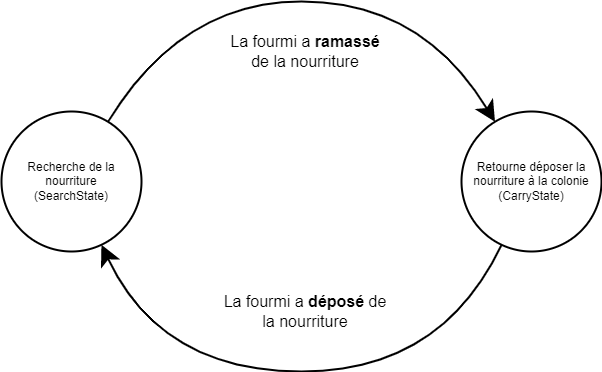

The diagram above was exported from draw.io. Its source (the exported page's mxGraphModel, read from the mxfile embedded in the PNG):
<mxGraphModel dx="1422" dy="865" grid="1" gridSize="10" guides="1" tooltips="1" connect="1" arrows="1" fold="1" page="1" pageScale="1" pageWidth="827" pageHeight="1169" math="0" shadow="0">
  <root>
    <mxCell id="0" />
    <mxCell id="1" parent="0" />
    <mxCell id="iOmLHnD5e4WhKcnP5ENS-1" value="Recherche de la nourriture&lt;br&gt;(SearchState)" style="ellipse;whiteSpace=wrap;html=1;aspect=fixed;strokeWidth=2;" vertex="1" parent="1">
      <mxGeometry x="110" y="300" width="140" height="140" as="geometry" />
    </mxCell>
    <mxCell id="iOmLHnD5e4WhKcnP5ENS-2" value="Retourne déposer la nourriture à la colonie&lt;br&gt;(CarryState)" style="ellipse;whiteSpace=wrap;html=1;aspect=fixed;strokeWidth=2;" vertex="1" parent="1">
      <mxGeometry x="570" y="300" width="140" height="140" as="geometry" />
    </mxCell>
    <mxCell id="iOmLHnD5e4WhKcnP5ENS-4" value="" style="curved=1;endArrow=classic;html=1;rounded=0;strokeWidth=2;endSize=15;" edge="1" parent="1" source="iOmLHnD5e4WhKcnP5ENS-1" target="iOmLHnD5e4WhKcnP5ENS-2">
      <mxGeometry width="50" height="50" relative="1" as="geometry">
        <mxPoint x="500" y="400" as="sourcePoint" />
        <mxPoint x="550" y="350" as="targetPoint" />
        <Array as="points">
          <mxPoint x="290" y="190" />
          <mxPoint x="530" y="190" />
        </Array>
      </mxGeometry>
    </mxCell>
    <mxCell id="iOmLHnD5e4WhKcnP5ENS-5" value="" style="curved=1;endArrow=classic;html=1;rounded=0;strokeWidth=2;endSize=15;" edge="1" parent="1" source="iOmLHnD5e4WhKcnP5ENS-2" target="iOmLHnD5e4WhKcnP5ENS-1">
      <mxGeometry width="50" height="50" relative="1" as="geometry">
        <mxPoint x="226.50150066177662" y="320.2702716443655" as="sourcePoint" />
        <mxPoint x="621.1709862642338" y="321.75647939635064" as="targetPoint" />
        <Array as="points">
          <mxPoint x="550" y="560" />
          <mxPoint x="270" y="560" />
        </Array>
      </mxGeometry>
    </mxCell>
    <mxCell id="iOmLHnD5e4WhKcnP5ENS-6" value="&lt;font style=&quot;font-size: 16px&quot;&gt;La fourmi a &lt;b&gt;ramassé &lt;/b&gt;de la nourriture&lt;/font&gt;" style="text;html=1;strokeColor=none;fillColor=none;align=center;verticalAlign=middle;whiteSpace=wrap;rounded=0;" vertex="1" parent="1">
      <mxGeometry x="329" y="220" width="170" height="40" as="geometry" />
    </mxCell>
    <mxCell id="iOmLHnD5e4WhKcnP5ENS-7" value="&lt;font style=&quot;font-size: 16px&quot;&gt;La fourmi a &lt;b&gt;déposé &lt;/b&gt;de la nourriture&lt;/font&gt;" style="text;html=1;strokeColor=none;fillColor=none;align=center;verticalAlign=middle;whiteSpace=wrap;rounded=0;" vertex="1" parent="1">
      <mxGeometry x="329" y="480" width="170" height="40" as="geometry" />
    </mxCell>
  </root>
</mxGraphModel>